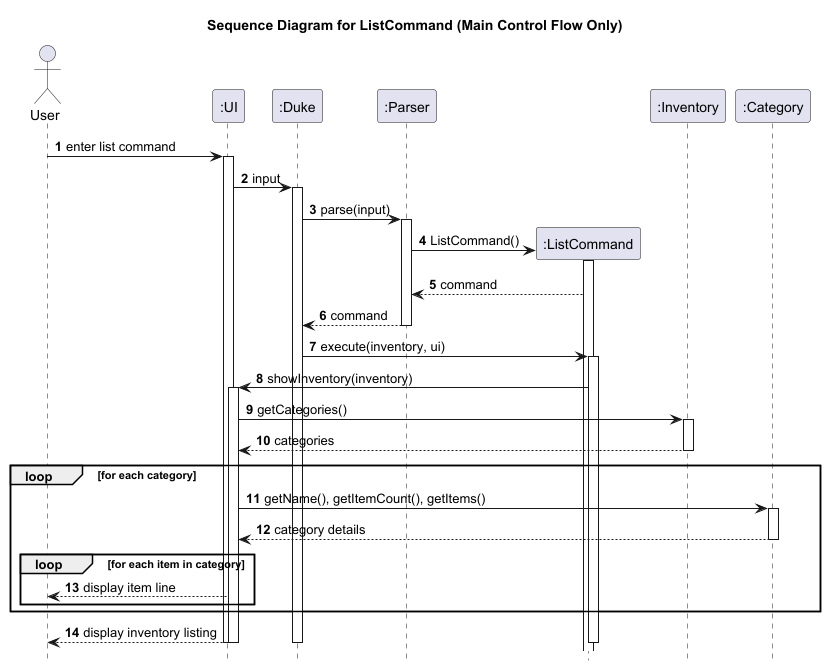

The diagram above was rendered by PlantUML. Its source (embedded in the PNG):
@startuml
title Sequence Diagram for ListCommand (Main Control Flow Only)

autonumber
hide footbox

actor User
participant ":UI" as UI
participant ":Duke" as Duke
participant ":Parser" as Parser
participant ":ListCommand" as ListCommand
participant ":Inventory" as Inventory
participant ":Category" as Category

User -> UI: enter list command
activate UI
UI -> Duke: input
activate Duke
Duke -> Parser: parse(input)
activate Parser

create ListCommand
Parser -> ListCommand: ListCommand()
activate ListCommand
ListCommand --> Parser: command
Parser --> Duke: command
deactivate Parser

Duke -> ListCommand: execute(inventory, ui)
activate ListCommand
ListCommand -> UI: showInventory(inventory)
activate UI
UI -> Inventory: getCategories()
activate Inventory
Inventory --> UI: categories
deactivate Inventory

loop for each category
    UI -> Category: getName(), getItemCount(), getItems()
    activate Category
    Category --> UI: category details
    deactivate Category
    loop for each item in category
        UI --> User: display item line
    end
end
UI --> User: display inventory listing

deactivate UI
deactivate ListCommand

deactivate Duke
deactivate UI
@enduml